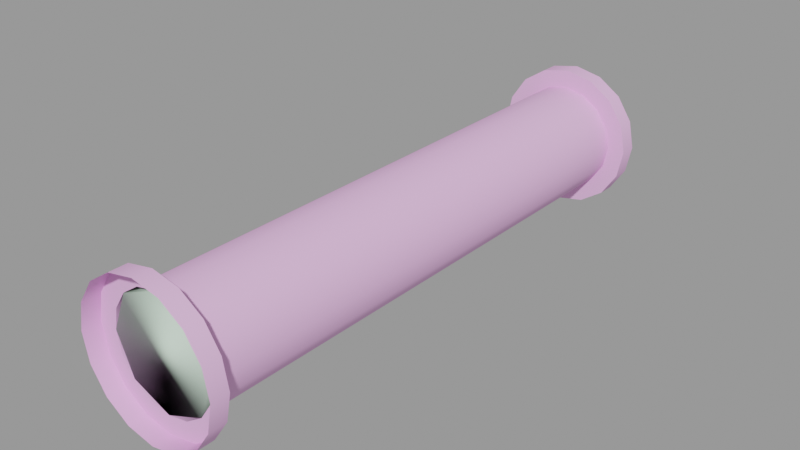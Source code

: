 # Source: industrial_pipe01_128_01.blend  (saved by Blender 2.92.15; exported with 4.5.12 LTS)
import bpy
from mathutils import Matrix  # noqa: F401  (used for matrix-valued properties, if any)

bpy.ops.wm.read_factory_settings(use_empty=True)
scene = bpy.context.scene
scene.name = 'industrial_pipe01_128_01.qc'

# ---- collections
col_industrial_pipe01_128_01 = bpy.data.collections.new('industrial_pipe01_128_01'); scene.collection.children.link(col_industrial_pipe01_128_01)

# ---- materials (node trees are filled in below, after node groups)
mat_industrial_pipe01 = bpy.data.materials.new('industrial_pipe01')
mat_industrial_pipe01.use_transparent_shadow = False
mat_industrial_pipe01.diffuse_color = (0.8651, 0.4838, 0.8355, 1.0)
mat_phy = bpy.data.materials.new('  phy')
mat_phy.use_transparent_shadow = False
mat_phy.diffuse_color = (0.6142, 0.8004, 0.6498, 1.0)

# ---- material node trees

# ---- meshes
me_industrial_pipe01_128_01_reference = bpy.data.meshes.new('industrial_pipe01_128_01_reference')
me_industrial_pipe01_128_01_reference.from_pydata([(6.153, 1e-06, -14.85), (11.37, -4.0, -11.37), (6.153, -4.0, -14.85), (11.37, 0.0, -11.37), (14.85, -4.0, -6.153), (14.85, 1e-06, -6.153), (16.08, -4.0, 0.0), (16.08, 1e-06, 0.0), (14.85, -4.0, 6.153), (14.85, 1e-06, 6.153), (11.37, -4.0, 11.37), (11.37, 0.0, 11.37), (6.153, -4.0, 14.85), (6.153, -1e-06, 14.85), (0.0, -4.0, 16.08), (0.0, -1e-06, 16.08), (-6.153, -4.0, 14.85), (-6.153, -1e-06, 14.85), (-11.37, -4.0, 11.37), (-11.37, 0.0, 11.37), (-14.85, -4.0, 6.153), (-14.85, -1e-06, 6.153), (-16.08, -4.0, 0.0), (-16.08, -1e-06, 0.0), (-14.85, -4.0, -6.153), (-14.85, -1e-06, -6.153), (-11.37, -4.0, -11.37), (-11.37, 0.0, -11.37), (-6.153, -4.0, -14.85), (-6.153, 1e-06, -14.85), (0.0, -4.0, -16.08), (0.0, 1e-06, -16.08), (-12.0, -3.998, -0.000348), (-11.09, -3.998, -4.594), (-8.487, -3.998, -8.488), (-4.593, -3.998, -11.09), (0.000883, -3.998, -12.0), (4.595, -3.998, -11.09), (8.489, -3.998, -8.488), (11.09, -3.998, -4.594), (12.0, -3.998, -0.000347), (11.09, -3.998, 4.593), (8.489, -3.998, 8.487), (4.594, -3.998, 11.09), (0.000882, -3.998, 12.0), (-4.593, -3.998, 11.09), (-8.487, -3.998, 8.487), (-11.09, -3.998, 4.593), (-11.09, -124.0, 4.593), (-12.0, -124.0, -0.000436), (-16.08, -124.0, -5e-06), (-14.85, -124.0, -6.153), (-11.09, -124.0, -4.594), (-11.37, -124.0, -11.37), (-8.487, -124.0, -8.488), (-6.153, -124.0, -14.85), (-4.593, -124.0, -11.09), (5e-06, -124.0, -16.08), (0.000888, -124.0, -12.0), (6.153, -124.0, -14.85), (4.595, -124.0, -11.09), (11.37, -124.0, -11.37), (8.489, -124.0, -8.488), (14.85, -124.0, -6.153), (11.09, -124.0, -4.594), (16.08, -124.0, -5e-06), (12.0, -124.0, -0.000436), (14.85, -124.0, 6.153), (11.09, -124.0, 4.593), (11.37, -124.0, 11.37), (8.489, -124.0, 8.487), (6.153, -124.0, 14.85), (4.594, -124.0, 11.09), (0.000888, -124.0, 12.0), (5e-06, -124.0, 16.08), (-6.153, -124.0, 14.85), (-4.593, -124.0, 11.09), (-11.37, -124.0, 11.37), (-8.487, -124.0, 8.487), (-14.85, -124.0, 6.153), (-6.153, -128.0, 14.85), (6e-06, -128.0, 16.08), (-11.37, -128.0, 11.37), (-14.85, -128.0, 6.153), (-16.08, -128.0, -5e-06), (-14.85, -128.0, -6.153), (-11.37, -128.0, -11.37), (-6.153, -128.0, -14.85), (6e-06, -128.0, -16.08), (6.153, -128.0, -14.85), (11.37, -128.0, -11.37), (14.85, -128.0, -6.153), (16.08, -128.0, -5e-06), (14.85, -128.0, 6.153), (11.37, -128.0, 11.37), (6.153, -128.0, 14.85)], [], [(0, 1, 2), (0, 3, 1), (3, 4, 1), (3, 5, 4), (5, 6, 4), (5, 7, 6), (7, 8, 6), (7, 9, 8), (9, 10, 8), (9, 11, 10), (11, 12, 10), (11, 13, 12), (13, 14, 12), (13, 15, 14), (15, 16, 14), (15, 17, 16), (17, 18, 16), (17, 19, 18), (19, 20, 18), (19, 21, 20), (21, 22, 20), (21, 23, 22), (23, 24, 22), (23, 25, 24), (25, 26, 24), (25, 27, 26), (27, 28, 26), (27, 29, 28), (29, 30, 28), (29, 31, 30), (31, 2, 30), (31, 0, 2), (20, 22, 32), (22, 33, 32), (22, 24, 33), (24, 34, 33), (24, 26, 34), (26, 35, 34), (26, 28, 35), (28, 36, 35), (28, 30, 36), (30, 37, 36), (30, 2, 37), (2, 38, 37), (2, 1, 38), (1, 39, 38), (1, 4, 39), (40, 39, 4), (40, 4, 6), (41, 40, 6), (41, 6, 8), (42, 41, 8), (42, 8, 10), (10, 43, 42), (10, 12, 43), (14, 43, 12), (14, 44, 43), (45, 44, 14), (45, 14, 16), (16, 46, 45), (16, 18, 46), (18, 47, 46), (18, 20, 47), (20, 32, 47), (48, 49, 50), (49, 51, 50), (49, 52, 51), (52, 53, 51), (52, 54, 53), (54, 55, 53), (54, 56, 55), (56, 57, 55), (56, 58, 57), (58, 59, 57), (58, 60, 59), (60, 61, 59), (60, 62, 61), (62, 63, 61), (62, 64, 63), (65, 63, 64), (65, 64, 66), (67, 65, 66), (67, 66, 68), (69, 67, 68), (69, 68, 70), (70, 71, 69), (70, 72, 71), (71, 72, 73), (71, 73, 74), (75, 74, 73), (75, 73, 76), (76, 77, 75), (76, 78, 77), (78, 79, 77), (78, 48, 79), (48, 50, 79), (74, 80, 81), (74, 75, 80), (75, 82, 80), (75, 77, 82), (77, 83, 82), (77, 79, 83), (79, 84, 83), (79, 50, 84), (50, 85, 84), (50, 51, 85), (51, 86, 85), (51, 53, 86), (53, 87, 86), (53, 55, 87), (55, 88, 87), (55, 57, 88), (57, 89, 88), (57, 59, 89), (59, 90, 89), (59, 61, 90), (61, 91, 90), (61, 63, 91), (63, 92, 91), (63, 65, 92), (65, 93, 92), (65, 67, 93), (67, 94, 93), (67, 69, 94), (69, 95, 94), (69, 71, 95), (71, 81, 95), (71, 74, 81), (73, 43, 44), (73, 72, 43), (72, 42, 43), (72, 70, 42), (70, 41, 42), (70, 68, 41), (68, 40, 41), (68, 66, 40), (66, 39, 40), (66, 64, 39), (64, 38, 39), (64, 62, 38), (62, 37, 38), (62, 60, 37), (60, 36, 37), (60, 58, 36), (58, 35, 36), (58, 56, 35), (56, 34, 35), (56, 54, 34), (54, 33, 34), (54, 52, 33), (52, 32, 33), (52, 49, 32), (49, 47, 32), (49, 48, 47), (48, 46, 47), (48, 78, 46), (78, 45, 46), (78, 76, 45), (76, 44, 45), (76, 73, 44)])
me_industrial_pipe01_128_01_reference.polygons.foreach_set('use_smooth', [True] * 160)
_k = set([(1, 2), (1, 4), (2, 30), (4, 6), (6, 8), (8, 10), (10, 12), (12, 14), (14, 16), (16, 18), (18, 20), (20, 22), (22, 24), (24, 26), (26, 28), (28, 30), (32, 33), (32, 47), (33, 34), (34, 35), (35, 36), (36, 37), (37, 38), (38, 39), (39, 40), (40, 41), (41, 42), (42, 43), (43, 44), (44, 45), (45, 46), (46, 47), (48, 49), (48, 78), (49, 52), (50, 51), (50, 79), (51, 53), (52, 54), (53, 55), (54, 56), (55, 57), (56, 58), (57, 59), (58, 60), (59, 61), (60, 62), (61, 63), (62, 64), (63, 65), (64, 66), (65, 67), (66, 68), (67, 69), (68, 70), (69, 71), (70, 72), (71, 74), (72, 73), (73, 76), (74, 75), (75, 77), (76, 78), (77, 79)])
me_industrial_pipe01_128_01_reference.attributes.new('sharp_edge', 'BOOLEAN', 'EDGE').data.foreach_set('value', [ (min(e.vertices), max(e.vertices)) in _k for e in me_industrial_pipe01_128_01_reference.edges])
_uv = me_industrial_pipe01_128_01_reference.uv_layers.new(name='UVMap')
_uv.uv.foreach_set('vector', [0.9969, 0.2437, 0.9665, 0.2098, 0.9665, 0.2437, 0.9969, 0.2437, 0.9969, 0.2098, 0.9665, 0.2098, 0.9969, 0.2098, 0.9665, 0.1759, 0.9665, 0.2098, 0.9969, 0.2098, 0.9969, 0.1759, 0.9665, 0.1759, 0.9969, 0.1759, 0.9665, 0.142, 0.9665, 0.1759, 0.9969, 0.1759, 0.9969, 0.142, 0.9665, 0.142, 0.9969, 0.142, 0.9665, 0.1081, 0.9665, 0.142, 0.9969, 0.142, 0.9969, 0.1081, 0.9665, 0.1081, 0.9969, 0.1081, 0.9665, 0.07424, 0.9665, 0.1081, 0.9969, 0.1081, 0.9969, 0.07424, 0.9665, 0.07424, 0.9969, 0.07424, 0.9665, 0.04034, 0.9665, 0.07424, 0.9969, 0.07424, 0.9969, 0.04034, 0.9665, 0.04034, 0.9969, 0.04034, 0.9665, 0.006452, 0.9665, 0.04034, 0.9969, 0.04034, 0.9969, 0.006452, 0.9665, 0.006452, 0.9969, 0.5487, 0.9665, 0.5148, 0.9665, 0.5487, 0.9969, 0.5487, 0.9969, 0.5148, 0.9665, 0.5148, 0.9969, 0.5148, 0.9665, 0.4809, 0.9665, 0.5148, 0.9969, 0.5148, 0.9969, 0.4809, 0.9665, 0.4809, 0.9969, 0.4809, 0.9665, 0.4471, 0.9665, 0.4809, 0.9969, 0.4809, 0.9969, 0.4471, 0.9665, 0.4471, 0.9969, 0.4471, 0.9665, 0.4132, 0.9665, 0.4471, 0.9969, 0.4471, 0.9969, 0.4132, 0.9665, 0.4132, 0.9969, 0.4132, 0.9665, 0.3793, 0.9665, 0.4132, 0.9969, 0.4132, 0.9969, 0.3793, 0.9665, 0.3793, 0.9969, 0.3793, 0.9665, 0.3454, 0.9665, 0.3793, 0.9969, 0.3793, 0.9969, 0.3454, 0.9665, 0.3454, 0.9969, 0.3454, 0.9665, 0.3115, 0.9665, 0.3454, 0.9969, 0.3454, 0.9969, 0.3115, 0.9665, 0.3115, 0.9969, 0.3115, 0.9665, 0.2776, 0.9665, 0.3115, 0.9969, 0.3115, 0.9969, 0.2776, 0.9665, 0.2776, 0.9969, 0.2776, 0.9665, 0.2437, 0.9665, 0.2776, 0.9969, 0.2776, 0.9969, 0.2437, 0.9665, 0.2437, 0.8046, 0.5365, 0.8413, 0.5438, 0.8413, 0.5195, 0.8413, 0.5438, 0.8687, 0.5141, 0.8413, 0.5195, 0.8413, 0.5438, 0.8779, 0.5365, 0.8687, 0.5141, 0.8779, 0.5365, 0.8919, 0.4986, 0.8687, 0.5141, 0.8779, 0.5365, 0.909, 0.5158, 0.8919, 0.4986, 0.909, 0.5158, 0.9074, 0.4754, 0.8919, 0.4986, 0.909, 0.5158, 0.9298, 0.4847, 0.9074, 0.4754, 0.9298, 0.4847, 0.9128, 0.448, 0.9074, 0.4754, 0.9298, 0.4847, 0.9371, 0.448, 0.9128, 0.448, 0.9371, 0.448, 0.9074, 0.4206, 0.9128, 0.448, 0.9371, 0.448, 0.9298, 0.4113, 0.9074, 0.4206, 0.9298, 0.4113, 0.8919, 0.3974, 0.9074, 0.4206, 0.9298, 0.4113, 0.909, 0.3803, 0.8919, 0.3974, 0.909, 0.3803, 0.8687, 0.3819, 0.8919, 0.3974, 0.909, 0.3803, 0.8779, 0.3595, 0.8687, 0.3819, 0.8413, 0.3765, 0.8687, 0.3819, 0.8779, 0.3595, 0.8413, 0.3765, 0.8779, 0.3595, 0.8413, 0.3522, 0.8139, 0.3819, 0.8413, 0.3765, 0.8413, 0.3522, 0.8139, 0.3819, 0.8413, 0.3522, 0.8046, 0.3595, 0.7907, 0.3974, 0.8139, 0.3819, 0.8046, 0.3595, 0.7907, 0.3974, 0.8046, 0.3595, 0.7735, 0.3803, 0.7735, 0.3803, 0.7752, 0.4206, 0.7907, 0.3974, 0.7735, 0.3803, 0.7528, 0.4113, 0.7752, 0.4206, 0.7455, 0.448, 0.7752, 0.4206, 0.7528, 0.4113, 0.7455, 0.448, 0.7697, 0.448, 0.7752, 0.4206, 0.7752, 0.4754, 0.7697, 0.448, 0.7455, 0.448, 0.7752, 0.4754, 0.7455, 0.448, 0.7528, 0.4847, 0.7528, 0.4847, 0.7907, 0.4986, 0.7752, 0.4754, 0.7528, 0.4847, 0.7735, 0.5158, 0.7907, 0.4986, 0.7735, 0.5158, 0.8139, 0.5141, 0.7907, 0.4986, 0.7735, 0.5158, 0.8046, 0.5365, 0.8139, 0.5141, 0.8046, 0.5365, 0.8413, 0.5195, 0.8139, 0.5141, 0.8139, 0.3225, 0.8413, 0.3279, 0.8413, 0.3522, 0.8413, 0.3279, 0.8779, 0.3449, 0.8413, 0.3522, 0.8413, 0.3279, 0.8687, 0.3225, 0.8779, 0.3449, 0.8687, 0.3225, 0.909, 0.3241, 0.8779, 0.3449, 0.8687, 0.3225, 0.8919, 0.307, 0.909, 0.3241, 0.8919, 0.307, 0.9298, 0.293, 0.909, 0.3241, 0.8919, 0.307, 0.9074, 0.2837, 0.9298, 0.293, 0.9074, 0.2837, 0.9371, 0.2564, 0.9298, 0.293, 0.9074, 0.2837, 0.9128, 0.2564, 0.9371, 0.2564, 0.9128, 0.2564, 0.9298, 0.2197, 0.9371, 0.2564, 0.9128, 0.2564, 0.9074, 0.229, 0.9298, 0.2197, 0.9074, 0.229, 0.909, 0.1886, 0.9298, 0.2197, 0.9074, 0.229, 0.8919, 0.2058, 0.909, 0.1886, 0.8919, 0.2058, 0.8779, 0.1678, 0.909, 0.1886, 0.8919, 0.2058, 0.8687, 0.1903, 0.8779, 0.1678, 0.8413, 0.1606, 0.8779, 0.1678, 0.8687, 0.1903, 0.8413, 0.1606, 0.8687, 0.1903, 0.8413, 0.1848, 0.8046, 0.1678, 0.8413, 0.1606, 0.8413, 0.1848, 0.8046, 0.1678, 0.8413, 0.1848, 0.8139, 0.1903, 0.7735, 0.1886, 0.8046, 0.1678, 0.8139, 0.1903, 0.7735, 0.1886, 0.8139, 0.1903, 0.7907, 0.2058, 0.7907, 0.2058, 0.7528, 0.2197, 0.7735, 0.1886, 0.7907, 0.2058, 0.7752, 0.229, 0.7528, 0.2197, 0.7528, 0.2197, 0.7752, 0.229, 0.7697, 0.2564, 0.7528, 0.2197, 0.7697, 0.2564, 0.7455, 0.2564, 0.7528, 0.293, 0.7455, 0.2564, 0.7697, 0.2564, 0.7528, 0.293, 0.7697, 0.2564, 0.7752, 0.2837, 0.7752, 0.2837, 0.7735, 0.3241, 0.7528, 0.293, 0.7752, 0.2837, 0.7907, 0.307, 0.7735, 0.3241, 0.7907, 0.307, 0.8046, 0.3449, 0.7735, 0.3241, 0.7907, 0.307, 0.8139, 0.3225, 0.8046, 0.3449, 0.8139, 0.3225, 0.8413, 0.3522, 0.8046, 0.3449, 0.9361, 0.5487, 0.9665, 0.5148, 0.9665, 0.5487, 0.9361, 0.5487, 0.9361, 0.5148, 0.9665, 0.5148, 0.9361, 0.5148, 0.9665, 0.4809, 0.9665, 0.5148, 0.9361, 0.5148, 0.9361, 0.4809, 0.9665, 0.4809, 0.9361, 0.4809, 0.9665, 0.4471, 0.9665, 0.4809, 0.9361, 0.4809, 0.9361, 0.4471, 0.9665, 0.4471, 0.9361, 0.4471, 0.9665, 0.4132, 0.9665, 0.4471, 0.9361, 0.4471, 0.9361, 0.4132, 0.9665, 0.4132, 0.9361, 0.4132, 0.9665, 0.3793, 0.9665, 0.4132, 0.9361, 0.4132, 0.9361, 0.3793, 0.9665, 0.3793, 0.9361, 0.3793, 0.9665, 0.3454, 0.9665, 0.3793, 0.9361, 0.3793, 0.9361, 0.3454, 0.9665, 0.3454, 0.9361, 0.3454, 0.9665, 0.3115, 0.9665, 0.3454, 0.9361, 0.3454, 0.9361, 0.3115, 0.9665, 0.3115, 0.9361, 0.3115, 0.9665, 0.2776, 0.9665, 0.3115, 0.9361, 0.3115, 0.9361, 0.2776, 0.9665, 0.2776, 0.9361, 0.2776, 0.9665, 0.2437, 0.9665, 0.2776, 0.9361, 0.2776, 0.9361, 0.2437, 0.9665, 0.2437, 0.9361, 0.2437, 0.9665, 0.2098, 0.9665, 0.2437, 0.9361, 0.2437, 0.9361, 0.2098, 0.9665, 0.2098, 0.9361, 0.2098, 0.9665, 0.1759, 0.9665, 0.2098, 0.9361, 0.2098, 0.9361, 0.1759, 0.9665, 0.1759, 0.9361, 0.1759, 0.9665, 0.142, 0.9665, 0.1759, 0.9361, 0.1759, 0.9361, 0.142, 0.9665, 0.142, 0.9361, 0.142, 0.9665, 0.1081, 0.9665, 0.142, 0.9361, 0.142, 0.9361, 0.1081, 0.9665, 0.1081, 0.9361, 0.1081, 0.9665, 0.07424, 0.9665, 0.1081, 0.9361, 0.1081, 0.9361, 0.07424, 0.9665, 0.07424, 0.9361, 0.07424, 0.9665, 0.04034, 0.9665, 0.07424, 0.9361, 0.07424, 0.9361, 0.04034, 0.9665, 0.04034, 0.9361, 0.04034, 0.9665, 0.006452, 0.9665, 0.04034, 0.9361, 0.04034, 0.9361, 0.006452, 0.9665, 0.006452, 0.0, 1.0, 0.7264, 0.9722, 0.7264, 1.0, 0.0, 1.0, 0.0, 0.9722, 0.7264, 0.9722, 0.0, 0.9722, 0.7264, 0.9443, 0.7264, 0.9722, 0.0, 0.9722, 0.0, 0.9443, 0.7264, 0.9443, 0.0, 0.9443, 0.7264, 0.9165, 0.7264, 0.9443, 0.0, 0.9443, 0.0, 0.9165, 0.7264, 0.9165, 0.0, 0.9165, 0.7264, 0.8887, 0.7264, 0.9165, 0.0, 0.9165, 0.0, 0.8887, 0.7264, 0.8887, 0.0, 0.8887, 0.7264, 0.8608, 0.7264, 0.8887, 0.0, 0.8887, 0.0, 0.8608, 0.7264, 0.8608, 0.0, 0.8608, 0.7264, 0.833, 0.7264, 0.8608, 0.0, 0.8608, 0.0, 0.833, 0.7264, 0.833, 0.0, 0.833, 0.7264, 0.8052, 0.7264, 0.833, 0.0, 0.833, 0.0, 0.8052, 0.7264, 0.8052, 0.0, 0.8052, 0.7264, 0.7774, 0.7264, 0.8052, 0.0, 0.8052, 0.0, 0.7774, 0.7264, 0.7774, 0.0, 0.7774, 0.7264, 0.7495, 0.7264, 0.7774, 0.0, 0.7774, 0.0, 0.7495, 0.7264, 0.7495, 0.0, 0.7495, 0.7264, 0.7217, 0.7264, 0.7495, 0.0, 0.7495, 0.0, 0.7217, 0.7264, 0.7217, 0.0, 0.7217, 0.7264, 0.6939, 0.7264, 0.7217, 0.0, 0.7217, 0.0, 0.6939, 0.7264, 0.6939, 0.0, 0.6939, 0.7264, 0.666, 0.7264, 0.6939, 0.0, 0.6939, 0.0, 0.666, 0.7264, 0.666, 0.0, 0.666, 0.7264, 0.6382, 0.7264, 0.666, 0.0, 0.666, 0.0, 0.6382, 0.7264, 0.6382, 0.0, 0.6382, 0.7264, 0.6104, 0.7264, 0.6382, 0.0, 0.6382, 0.0, 0.6104, 0.7264, 0.6104, 0.0, 0.6104, 0.7264, 0.5825, 0.7264, 0.6104, 0.0, 0.6104, 0.0, 0.5825, 0.7264, 0.5825, 0.0, 0.5825, 0.7264, 0.5547, 0.7264, 0.5825, 0.0, 0.5825, 0.0, 0.5547, 0.7264, 0.5547])
_uv.active_render = True
_uv = me_industrial_pipe01_128_01_reference.uv_layers.new(name='lightmap')
_uv.uv.foreach_set('vector', [0.08534, 0.749, 0.1657, 0.6687, 0.1657, 0.749, 0.9157, 0.3353, 0.9157, 0.4157, 0.8353, 0.4157, 0.002002, 0.749, 0.08233, 0.6687, 0.08233, 0.749, 0.001001, 0.748, 0.001001, 0.6677, 0.08133, 0.6677, 0.3353, 0.8323, 0.4157, 0.752, 0.4157, 0.8323, 0.499, 0.6687, 0.499, 0.749, 0.4187, 0.749, 0.08534, 0.8323, 0.1657, 0.752, 0.1657, 0.8323, 0.08433, 0.748, 0.08433, 0.6677, 0.1647, 0.6677, 0.252, 0.749, 0.3323, 0.6687, 0.3323, 0.749, 0.249, 0.752, 0.249, 0.8323, 0.1687, 0.8323, 0.002002, 0.8323, 0.08233, 0.752, 0.08233, 0.8323, 0.001001, 0.8313, 0.001001, 0.751, 0.08133, 0.751, 0.3353, 0.749, 0.4157, 0.6687, 0.4157, 0.749, 0.249, 0.6687, 0.249, 0.749, 0.1687, 0.749, 0.1647, 0.751, 0.08433, 0.8313, 0.08433, 0.751, 0.1677, 0.748, 0.1677, 0.6677, 0.248, 0.6677, 0.8353, 0.499, 0.9157, 0.4187, 0.9157, 0.499, 0.3323, 0.752, 0.3323, 0.8323, 0.252, 0.8323, 0.3313, 0.6677, 0.251, 0.748, 0.251, 0.6677, 0.1677, 0.8313, 0.1677, 0.751, 0.248, 0.751, 0.3313, 0.751, 0.251, 0.8313, 0.251, 0.751, 0.3343, 0.748, 0.3343, 0.6677, 0.4147, 0.6677, 0.498, 0.6677, 0.4177, 0.748, 0.4177, 0.6677, 0.3343, 0.8313, 0.3343, 0.751, 0.4147, 0.751, 0.4187, 0.8323, 0.499, 0.752, 0.499, 0.8323, 0.4177, 0.8313, 0.4177, 0.751, 0.498, 0.751, 0.6687, 0.4157, 0.749, 0.3353, 0.749, 0.4157, 0.6677, 0.4147, 0.6677, 0.3343, 0.748, 0.3343, 0.6687, 0.499, 0.749, 0.4187, 0.749, 0.499, 0.8323, 0.3353, 0.8323, 0.4157, 0.752, 0.4157, 0.8313, 0.3343, 0.751, 0.4147, 0.751, 0.3343, 0.6677, 0.498, 0.6677, 0.4177, 0.748, 0.4177, 0.4157, 0.8353, 0.4157, 0.9157, 0.3353, 0.9157, 0.6687, 0.5823, 0.749, 0.502, 0.749, 0.5823, 0.8323, 0.4187, 0.8323, 0.499, 0.752, 0.499, 0.6687, 0.6657, 0.749, 0.5853, 0.749, 0.6657, 0.751, 0.498, 0.751, 0.4177, 0.8313, 0.4177, 0.08534, 0.999, 0.1657, 0.9187, 0.1657, 0.999, 0.8323, 0.502, 0.8323, 0.5823, 0.752, 0.5823, 0.748, 0.501, 0.6677, 0.5813, 0.6677, 0.501, 0.08233, 0.9187, 0.08233, 0.999, 0.002002, 0.999, 0.08534, 0.9157, 0.1657, 0.8353, 0.1657, 0.9157, 0.08233, 0.8353, 0.08233, 0.9157, 0.002002, 0.9157, 0.8353, 0.3323, 0.9157, 0.252, 0.9157, 0.3323, 0.8323, 0.252, 0.8323, 0.3323, 0.752, 0.3323, 0.8353, 0.249, 0.9157, 0.1687, 0.9157, 0.249, 0.8323, 0.1687, 0.8323, 0.249, 0.752, 0.249, 0.9157, 0.08534, 0.9157, 0.1657, 0.8353, 0.1657, 0.752, 0.1657, 0.8323, 0.08534, 0.8323, 0.1657, 0.9157, 0.002002, 0.9157, 0.08233, 0.8353, 0.08233, 0.752, 0.08233, 0.8323, 0.002002, 0.8323, 0.08233, 0.8323, 0.752, 0.8323, 0.8323, 0.752, 0.8323, 0.6687, 0.8323, 0.749, 0.752, 0.749, 0.8323, 0.752, 0.749, 0.8323, 0.6687, 0.8323, 0.749, 0.749, 0.6687, 0.749, 0.749, 0.6687, 0.749, 0.751, 0.5813, 0.8313, 0.501, 0.751, 0.501, 0.748, 0.5843, 0.6677, 0.5843, 0.6677, 0.6647, 0.6657, 0.752, 0.6657, 0.8323, 0.5853, 0.8323, 0.502, 0.8323, 0.5823, 0.752, 0.5823, 0.8323, 0.5853, 0.749, 0.6657, 0.6687, 0.6657, 0.749, 0.4157, 0.9187, 0.4157, 0.999, 0.3353, 0.999, 0.752, 0.6657, 0.8323, 0.5853, 0.8323, 0.6657, 0.5823, 0.6687, 0.5823, 0.749, 0.502, 0.749, 0.4187, 0.9157, 0.499, 0.8353, 0.499, 0.9157, 0.751, 0.6647, 0.751, 0.5843, 0.8313, 0.5843, 0.5813, 0.6677, 0.501, 0.748, 0.501, 0.6677, 0.5843, 0.748, 0.5843, 0.6677, 0.6647, 0.6677, 0.252, 0.9157, 0.3323, 0.8353, 0.3323, 0.9157, 0.249, 0.8353, 0.249, 0.9157, 0.1687, 0.9157, 0.5813, 0.751, 0.501, 0.8313, 0.501, 0.751, 0.5843, 0.8313, 0.5843, 0.751, 0.6647, 0.751, 0.748, 0.6677, 0.6677, 0.748, 0.6677, 0.6677, 0.751, 0.748, 0.751, 0.6677, 0.8313, 0.6677, 0.748, 0.751, 0.6677, 0.8313, 0.6677, 0.751, 0.751, 0.8313, 0.751, 0.751, 0.8313, 0.751, 0.8313, 0.001001, 0.751, 0.08133, 0.751, 0.001001, 0.8343, 0.08133, 0.8343, 0.001001, 0.9147, 0.001001, 0.8313, 0.08433, 0.751, 0.1647, 0.751, 0.08433, 0.8343, 0.1647, 0.8343, 0.08433, 0.9147, 0.08433, 0.751, 0.248, 0.751, 0.1677, 0.8313, 0.1677, 0.9147, 0.1677, 0.8343, 0.248, 0.8343, 0.1677, 0.751, 0.3313, 0.751, 0.251, 0.8313, 0.251, 0.9147, 0.251, 0.8343, 0.3313, 0.8343, 0.251, 0.001001, 0.9147, 0.001001, 0.8343, 0.08133, 0.8343, 0.1647, 0.8343, 0.08433, 0.9147, 0.08433, 0.8343, 0.08133, 0.9177, 0.001001, 0.998, 0.001001, 0.9177, 0.08433, 0.998, 0.08433, 0.9177, 0.1647, 0.9177, 0.248, 0.8343, 0.1677, 0.8343, 0.1677, 0.9147, 0.251, 0.9147, 0.3313, 0.8343, 0.251, 0.8343, 0.249, 0.9187, 0.249, 0.999, 0.1687, 0.999, 0.252, 0.999, 0.3323, 0.9187, 0.3323, 0.999, 0.248, 0.9177, 0.1677, 0.998, 0.1677, 0.9177, 0.251, 0.998, 0.251, 0.9177, 0.3313, 0.9177, 0.4147, 0.8343, 0.3343, 0.9147, 0.3343, 0.8343, 0.4177, 0.9147, 0.4177, 0.8343, 0.498, 0.8343, 0.4147, 0.9177, 0.3343, 0.998, 0.3343, 0.9177, 0.4187, 0.999, 0.499, 0.9187, 0.499, 0.999, 0.4177, 0.998, 0.4177, 0.9177, 0.498, 0.9177, 0.502, 0.999, 0.5823, 0.9187, 0.5823, 0.999, 0.749, 0.9187, 0.749, 0.999, 0.6687, 0.999, 0.502, 0.9157, 0.5823, 0.8353, 0.5823, 0.9157, 0.999, 0.4187, 0.999, 0.499, 0.9187, 0.499, 0.9187, 0.4157, 0.999, 0.3353, 0.999, 0.4157, 0.8343, 0.4147, 0.8343, 0.3343, 0.9147, 0.3343, 0.5853, 0.9157, 0.6657, 0.8353, 0.6657, 0.9157, 0.9177, 0.4147, 0.9177, 0.3343, 0.998, 0.3343, 0.8353, 0.6657, 0.9157, 0.5853, 0.9157, 0.6657, 0.999, 0.5853, 0.999, 0.6657, 0.9187, 0.6657, 0.9147, 0.4177, 0.8343, 0.498, 0.8343, 0.4177, 0.9177, 0.498, 0.9177, 0.4177, 0.998, 0.4177, 0.9187, 0.5823, 0.999, 0.502, 0.999, 0.5823, 0.9157, 0.502, 0.9157, 0.5823, 0.8353, 0.5823, 0.9147, 0.501, 0.8343, 0.5813, 0.8343, 0.501, 0.9177, 0.5813, 0.9177, 0.501, 0.998, 0.501, 0.9147, 0.5843, 0.8343, 0.6647, 0.8343, 0.5843, 0.9177, 0.6647, 0.9177, 0.5843, 0.998, 0.5843, 0.6687, 0.9157, 0.749, 0.8353, 0.749, 0.9157, 0.8323, 0.8353, 0.8323, 0.9157, 0.752, 0.9157, 0.752, 0.999, 0.8323, 0.9187, 0.8323, 0.999, 0.501, 0.9147, 0.501, 0.8343, 0.5813, 0.8343, 0.6647, 0.8343, 0.5843, 0.9147, 0.5843, 0.8343, 0.501, 0.998, 0.501, 0.9177, 0.5813, 0.9177, 0.5853, 0.999, 0.6657, 0.9187, 0.6657, 0.999, 0.5843, 0.998, 0.5843, 0.9177, 0.6647, 0.9177, 0.748, 0.8343, 0.6677, 0.9147, 0.6677, 0.8343, 0.751, 0.9147, 0.751, 0.8343, 0.8313, 0.8343, 0.748, 0.9177, 0.6677, 0.998, 0.6677, 0.9177, 0.751, 0.998, 0.751, 0.9177, 0.8313, 0.9177, 0.3353, 0.499, 0.6657, 0.4187, 0.6657, 0.499, 0.6657, 0.5853, 0.6657, 0.6657, 0.3353, 0.6657, 0.4157, 0.08534, 0.3353, 0.4157, 0.4157, 0.4157, 0.6687, 0.3323, 0.749, 0.3323, 0.749, 0.002002, 0.6647, 0.5843, 0.3343, 0.6647, 0.3343, 0.5843, 0.748, 0.001001, 0.6677, 0.001001, 0.6677, 0.3313, 0.3353, 0.5823, 0.6657, 0.502, 0.6657, 0.5823, 0.3343, 0.5813, 0.3343, 0.501, 0.6647, 0.501, 0.3343, 0.4147, 0.4147, 0.08433, 0.3343, 0.08433, 0.3323, 0.502, 0.3323, 0.5823, 0.002002, 0.5823, 0.6647, 0.4177, 0.3343, 0.498, 0.3343, 0.4177, 0.5853, 0.3323, 0.6657, 0.3323, 0.6657, 0.002002, 0.002002, 0.6657, 0.3323, 0.5853, 0.3323, 0.6657, 0.502, 0.4157, 0.5823, 0.4157, 0.5823, 0.08534, 0.499, 0.08534, 0.4187, 0.4157, 0.499, 0.4157, 0.498, 0.08433, 0.4177, 0.08433, 0.4177, 0.4147, 0.3313, 0.5843, 0.001001, 0.6647, 0.001001, 0.5843, 0.5813, 0.08433, 0.501, 0.08433, 0.501, 0.4147, 0.3313, 0.501, 0.001001, 0.5813, 0.001001, 0.501, 0.6647, 0.001001, 0.5843, 0.001001, 0.5843, 0.3313, 0.252, 0.08233, 0.5823, 0.002002, 0.5823, 0.08233, 0.3323, 0.3353, 0.3323, 0.4157, 0.002002, 0.4157, 0.249, 0.002002, 0.1687, 0.3323, 0.249, 0.3323, 0.251, 0.08133, 0.251, 0.001001, 0.5813, 0.001001, 0.1677, 0.3313, 0.248, 0.001001, 0.1677, 0.001001, 0.3323, 0.4187, 0.3323, 0.499, 0.002002, 0.499, 0.1657, 0.002002, 0.08534, 0.3323, 0.1657, 0.3323, 0.001001, 0.498, 0.001001, 0.4177, 0.3313, 0.4177, 0.08233, 0.002002, 0.002002, 0.3323, 0.08233, 0.3323, 0.1647, 0.001001, 0.08433, 0.001001, 0.08433, 0.3313, 0.3313, 0.3343, 0.001001, 0.4147, 0.001001, 0.3343, 0.08133, 0.001001, 0.001001, 0.001001, 0.001001, 0.3313])
me_industrial_pipe01_128_01_reference.materials.append(mat_industrial_pipe01)
me_industrial_pipe01_128_01_reference.use_remesh_fix_poles = True
me_industrial_pipe01_128_01_reference.use_remesh_preserve_attributes = False
me_industrial_pipe01_128_01_reference.use_mirror_vertex_groups = False
me_industrial_pipe01_128_01_reference.update()
me_industrial_pipe01_128_01_reference.normals_split_custom_set([tuple(v) for v in zip(*[iter([0.3827, 0.0, -0.9239, 0.7071, 0.0, -0.7071, 0.3827, 0.0, -0.9239, 0.3827, 0.0, -0.9239, 0.7071, 0.0, -0.7071, 0.7071, 0.0, -0.7071, 0.7071, 0.0, -0.7071, 0.9239, 0.0, -0.3827, 0.7071, 0.0, -0.7071, 0.7071, 0.0, -0.7071, 0.9239, 0.0, -0.3827, 0.9239, 0.0, -0.3827, 0.9239, 0.0, -0.3827, 1.0, 0.0, -6.093e-07, 0.9239, 0.0, -0.3827, 0.9239, 0.0, -0.3827, 1.0, 0.0, 6.093e-07, 1.0, 0.0, -6.093e-07, 1.0, 0.0, 6.093e-07, 0.9239, 0.0, 0.3827, 1.0, 0.0, -6.093e-07, 1.0, 0.0, 6.093e-07, 0.9239, 0.0, 0.3827, 0.9239, 0.0, 0.3827, 0.9239, 0.0, 0.3827, 0.7071, 0.0, 0.7071, 0.9239, 0.0, 0.3827, 0.9239, 0.0, 0.3827, 0.7071, 0.0, 0.7071, 0.7071, 0.0, 0.7071, 0.7071, 0.0, 0.7071, 0.3827, 0.0, 0.9239, 0.7071, 0.0, 0.7071, 0.7071, 0.0, 0.7071, 0.3827, 0.0, 0.9239, 0.3827, 0.0, 0.9239, 0.3827, 0.0, 0.9239, 6.19e-07, 0.0, 1.0, 0.3827, 0.0, 0.9239, 0.3827, 0.0, 0.9239, -6.19e-07, 0.0, 1.0, 6.19e-07, 0.0, 1.0, -6.19e-07, 0.0, 1.0, -0.3827, 0.0, 0.9239, 6.19e-07, 0.0, 1.0, -6.19e-07, 0.0, 1.0, -0.3827, 0.0, 0.9239, -0.3827, 0.0, 0.9239, -0.3827, 0.0, 0.9239, -0.7071, 0.0, 0.7071, -0.3827, 0.0, 0.9239, -0.3827, 0.0, 0.9239, -0.7071, 0.0, 0.7071, -0.7071, 0.0, 0.7071, -0.7071, 0.0, 0.7071, -0.9239, 0.0, 0.3827, -0.7071, 0.0, 0.7071, -0.7071, 0.0, 0.7071, -0.9239, 0.0, 0.3827, -0.9239, 0.0, 0.3827, -0.9239, 0.0, 0.3827, -1.0, 0.0, 6.093e-07, -0.9239, 0.0, 0.3827, -0.9239, 0.0, 0.3827, -1.0, 0.0, -6.19e-07, -1.0, 0.0, 6.093e-07, -1.0, 0.0, -6.19e-07, -0.9239, 0.0, -0.3827, -1.0, 0.0, 6.093e-07, -1.0, 0.0, -6.19e-07, -0.9239, 0.0, -0.3827, -0.9239, 0.0, -0.3827, -0.9239, 0.0, -0.3827, -0.7071, 0.0, -0.7071, -0.9239, 0.0, -0.3827, -0.9239, 0.0, -0.3827, -0.7071, 0.0, -0.7071, -0.7071, 0.0, -0.7071, -0.7071, 0.0, -0.7071, -0.3827, 0.0, -0.9239, -0.7071, 0.0, -0.7071, -0.7071, 0.0, -0.7071, -0.3827, 0.0, -0.9239, -0.3827, 0.0, -0.9239, -0.3827, 0.0, -0.9239, -6.093e-07, 0.0, -1.0, -0.3827, 0.0, -0.9239, -0.3827, 0.0, -0.9239, 6.093e-07, 0.0, -1.0, -6.093e-07, 0.0, -1.0, 6.093e-07, 0.0, -1.0, 0.3827, 0.0, -0.9239, -6.093e-07, 0.0, -1.0, 6.093e-07, 0.0, -1.0, 0.3827, 0.0, -0.9239, 0.3827, 0.0, -0.9239, 0.0004946, -1.0, -0.0002048, 0.0005351, -1.0, 6.866e-09, 0.0005351, -1.0, 8.614e-08, 0.0005351, -1.0, 6.866e-09, 0.0004942, -1.0, 0.0002047, 0.0005351, -1.0, 8.614e-08, 0.0005351, -1.0, 6.866e-09, 0.0004942, -1.0, 0.0002047, 0.0004942, -1.0, 0.0002047, 0.0004942, -1.0, 0.0002047, 0.0003782, -1.0, 0.0003783, 0.0004942, -1.0, 0.0002047, 0.0004942, -1.0, 0.0002047, 0.0003783, -1.0, 0.0003782, 0.0003782, -1.0, 0.0003783, 0.0003783, -1.0, 0.0003782, 0.0002047, -1.0, 0.0004939, 0.0003782, -1.0, 0.0003783, 0.0003783, -1.0, 0.0003782, 0.0002047, -1.0, 0.000494, 0.0002047, -1.0, 0.0004939, 0.0002047, -1.0, 0.000494, -1.365e-08, -1.0, 0.0005348, 0.0002047, -1.0, 0.0004939, 0.0002047, -1.0, 0.000494, 1.099e-08, -1.0, 0.0005348, -1.365e-08, -1.0, 0.0005348, 1.099e-08, -1.0, 0.0005348, -0.0002046, -1.0, 0.0004942, -1.365e-08, -1.0, 0.0005348, 1.099e-08, -1.0, 0.0005348, -0.0002046, -1.0, 0.0004943, -0.0002046, -1.0, 0.0004942, -0.0002046, -1.0, 0.0004943, -0.0003783, -1.0, 0.0003784, -0.0002046, -1.0, 0.0004942, -0.0002046, -1.0, 0.0004943, -0.0003783, -1.0, 0.0003784, -0.0003783, -1.0, 0.0003784, -0.0003783, -1.0, 0.0003784, -0.0004942, -1.0, 0.0002049, -0.0003783, -1.0, 0.0003784, -0.0003783, -1.0, 0.0003784, -0.0004942, -1.0, 0.0002048, -0.0004942, -1.0, 0.0002049, -0.0005351, -1.0, 5.654e-08, -0.0004942, -1.0, 0.0002049, -0.0004942, -1.0, 0.0002048, -0.0005351, -1.0, 5.654e-08, -0.0004942, -1.0, 0.0002048, -0.0005352, -1.0, -3.888e-08, -0.0004945, -1.0, -0.000205, -0.0005351, -1.0, 5.654e-08, -0.0005352, -1.0, -3.888e-08, -0.0004945, -1.0, -0.000205, -0.0005352, -1.0, -3.888e-08, -0.0004946, -1.0, -0.000205, -0.0003785, -1.0, -0.0003787, -0.0004945, -1.0, -0.000205, -0.0004946, -1.0, -0.000205, -0.0003785, -1.0, -0.0003787, -0.0004946, -1.0, -0.000205, -0.0003785, -1.0, -0.0003787, -0.0003785, -1.0, -0.0003787, -0.0002048, -1.0, -0.0004945, -0.0003785, -1.0, -0.0003787, -0.0003785, -1.0, -0.0003787, -0.0002048, -1.0, -0.0004945, -0.0002048, -1.0, -0.0004945, 1.431e-08, -1.0, -0.0005351, -0.0002048, -1.0, -0.0004945, -0.0002048, -1.0, -0.0004945, 1.431e-08, -1.0, -0.0005351, -1.227e-08, -1.0, -0.0005351, -0.0002048, -1.0, -0.0004945, 0.0002048, -1.0, -0.0004944, -1.227e-08, -1.0, -0.0005351, 1.431e-08, -1.0, -0.0005351, 0.0002048, -1.0, -0.0004944, 1.431e-08, -1.0, -0.0005351, 0.0002048, -1.0, -0.0004944, 0.0002048, -1.0, -0.0004944, 0.0003784, -1.0, -0.0003783, 0.0002048, -1.0, -0.0004944, 0.0002048, -1.0, -0.0004944, 0.0003784, -1.0, -0.0003783, 0.0003784, -1.0, -0.0003783, 0.0003784, -1.0, -0.0003783, 0.0004946, -1.0, -0.0002048, 0.0003784, -1.0, -0.0003783, 0.0003784, -1.0, -0.0003783, 0.0004946, -1.0, -0.0002048, 0.0004946, -1.0, -0.0002048, 0.0004946, -1.0, -0.0002048, 0.0005351, -1.0, 8.614e-08, 0.0004946, -1.0, -0.0002048, -5.879e-05, 1.0, 2.397e-05, -6.364e-05, 1.0, 1.909e-06, -6.364e-05, 1.0, 5.612e-07, -6.364e-05, 1.0, 1.909e-06, -5.88e-05, 1.0, -2.457e-05, -6.364e-05, 1.0, 5.612e-07, -6.364e-05, 1.0, 1.909e-06, -5.88e-05, 1.0, -2.466e-05, -5.88e-05, 1.0, -2.457e-05, -5.88e-05, 1.0, -2.466e-05, -4.501e-05, 1.0, -4.242e-05, -5.88e-05, 1.0, -2.457e-05, -5.88e-05, 1.0, -2.466e-05, -4.501e-05, 1.0, -4.348e-05, -4.501e-05, 1.0, -4.242e-05, -4.501e-05, 1.0, -4.348e-05, -2.436e-05, 1.0, -6.025e-05, -4.501e-05, 1.0, -4.242e-05, -4.501e-05, 1.0, -4.348e-05, -2.436e-05, 1.0, -6.001e-05, -2.436e-05, 1.0, -6.025e-05, -2.436e-05, 1.0, -6.001e-05, -1.871e-09, 1.0, -6.302e-05, -2.436e-05, 1.0, -6.025e-05, -2.436e-05, 1.0, -6.001e-05, 1.694e-09, 1.0, -6.078e-05, -1.871e-09, 1.0, -6.302e-05, 1.694e-09, 1.0, -6.078e-05, 2.436e-05, 1.0, -5.851e-05, -1.871e-09, 1.0, -6.302e-05, 1.694e-09, 1.0, -6.078e-05, 2.437e-05, 1.0, -5.775e-05, 2.436e-05, 1.0, -5.851e-05, 2.437e-05, 1.0, -5.775e-05, 4.502e-05, 1.0, -4.257e-05, 2.436e-05, 1.0, -5.851e-05, 2.437e-05, 1.0, -5.775e-05, 4.502e-05, 1.0, -4.24e-05, 4.502e-05, 1.0, -4.257e-05, 4.502e-05, 1.0, -4.24e-05, 5.883e-05, 1.0, -2.45e-05, 4.502e-05, 1.0, -4.257e-05, 4.502e-05, 1.0, -4.24e-05, 5.883e-05, 1.0, -2.567e-05, 5.883e-05, 1.0, -2.45e-05, 6.367e-05, 1.0, -1.232e-06, 5.883e-05, 1.0, -2.45e-05, 5.883e-05, 1.0, -2.567e-05, 6.367e-05, 1.0, -1.232e-06, 5.883e-05, 1.0, -2.567e-05, 6.367e-05, 1.0, -2.208e-07, 5.882e-05, 1.0, 2.469e-05, 6.367e-05, 1.0, -1.232e-06, 6.367e-05, 1.0, -2.208e-07, 5.882e-05, 1.0, 2.469e-05, 6.367e-05, 1.0, -2.208e-07, 5.882e-05, 1.0, 2.589e-05, 4.501e-05, 1.0, 4.486e-05, 5.882e-05, 1.0, 2.469e-05, 5.882e-05, 1.0, 2.589e-05, 4.501e-05, 1.0, 4.486e-05, 5.882e-05, 1.0, 2.589e-05, 4.501e-05, 1.0, 4.475e-05, 4.501e-05, 1.0, 4.475e-05, 2.436e-05, 1.0, 5.91e-05, 4.501e-05, 1.0, 4.486e-05, 4.501e-05, 1.0, 4.475e-05, 2.436e-05, 1.0, 5.95e-05, 2.436e-05, 1.0, 5.91e-05, 2.436e-05, 1.0, 5.91e-05, 2.436e-05, 1.0, 5.95e-05, 1.893e-09, 1.0, 6.396e-05, 2.436e-05, 1.0, 5.91e-05, 1.893e-09, 1.0, 6.396e-05, -1.451e-09, 1.0, 6.328e-05, -2.435e-05, 1.0, 5.64e-05, -1.451e-09, 1.0, 6.328e-05, 1.893e-09, 1.0, 6.396e-05, -2.435e-05, 1.0, 5.64e-05, 1.893e-09, 1.0, 6.396e-05, -2.435e-05, 1.0, 5.814e-05, -2.435e-05, 1.0, 5.814e-05, -4.5e-05, 1.0, 4.441e-05, -2.435e-05, 1.0, 5.64e-05, -2.435e-05, 1.0, 5.814e-05, -4.5e-05, 1.0, 4.584e-05, -4.5e-05, 1.0, 4.441e-05, -4.5e-05, 1.0, 4.584e-05, -5.879e-05, 1.0, 2.294e-05, -4.5e-05, 1.0, 4.441e-05, -4.5e-05, 1.0, 4.584e-05, -5.879e-05, 1.0, 2.397e-05, -5.879e-05, 1.0, 2.294e-05, -5.879e-05, 1.0, 2.397e-05, -6.364e-05, 1.0, 5.612e-07, -5.879e-05, 1.0, 2.294e-05, 5.126e-07, 1.568e-13, 1.0, -0.3827, -1.937e-07, 0.9239, 1.586e-06, -3.5e-09, 1.0, 5.126e-07, 1.568e-13, 1.0, -0.3827, -1.377e-07, 0.9239, -0.3827, -1.937e-07, 0.9239, -0.3827, -1.377e-07, 0.9239, -0.7071, -5.601e-08, 0.7071, -0.3827, -1.937e-07, 0.9239, -0.3827, -1.377e-07, 0.9239, -0.7071, 1.604e-08, 0.7071, -0.7071, -5.601e-08, 0.7071, -0.7071, 1.604e-08, 0.7071, -0.9239, 2.834e-08, 0.3827, -0.7071, -5.601e-08, 0.7071, -0.7071, 1.604e-08, 0.7071, -0.9239, 4.438e-08, 0.3827, -0.9239, 2.834e-08, 0.3827, -0.9239, 4.438e-08, 0.3827, -1.0, 0.0, 5.997e-07, -0.9239, 2.834e-08, 0.3827, -0.9239, 4.438e-08, 0.3827, -1.0, 1.604e-08, -6.48e-07, -1.0, 0.0, 5.997e-07, -1.0, 1.604e-08, -6.48e-07, -0.9239, 3.383e-07, -0.3827, -1.0, 0.0, 5.997e-07, -1.0, 1.604e-08, -6.48e-07, -0.9239, 2.424e-07, -0.3827, -0.9239, 3.383e-07, -0.3827, -0.9239, 2.424e-07, -0.3827, -0.7071, 1.12e-07, -0.7071, -0.9239, 3.383e-07, -0.3827, -0.9239, 2.424e-07, -0.3827, -0.7071, 0.0, -0.7071, -0.7071, 1.12e-07, -0.7071, -0.7071, 0.0, -0.7071, -0.3827, -1.937e-08, -0.9239, -0.7071, 1.12e-07, -0.7071, -0.7071, 0.0, -0.7071, -0.3827, -2.638e-08, -0.9239, -0.3827, -1.937e-08, -0.9239, -0.3827, -2.638e-08, -0.9239, -8.705e-08, -2.686e-09, -1.0, -0.3827, -1.937e-08, -0.9239, -0.3827, -2.638e-08, -0.9239, 9.575e-07, -9.687e-09, -1.0, -8.705e-08, -2.686e-09, -1.0, 9.575e-07, -9.687e-09, -1.0, 0.3827, 2.906e-08, -0.9239, -8.705e-08, -2.686e-09, -1.0, 9.575e-07, -9.687e-09, -1.0, 0.3827, 2.906e-08, -0.9239, 0.3827, 2.906e-08, -0.9239, 0.3827, 2.906e-08, -0.9239, 0.7071, 0.0, -0.7071, 0.3827, 2.906e-08, -0.9239, 0.3827, 2.906e-08, -0.9239, 0.7071, 9.598e-08, -0.7071, 0.7071, 0.0, -0.7071, 0.7071, 9.598e-08, -0.7071, 0.9239, 1.696e-07, -0.3827, 0.7071, 0.0, -0.7071, 0.7071, 9.598e-08, -0.7071, 0.9239, 2.656e-07, -0.3827, 0.9239, 1.696e-07, -0.3827, 0.9239, 2.656e-07, -0.3827, 1.0, 0.0, -2.902e-08, 0.9239, 1.696e-07, -0.3827, 0.9239, 2.656e-07, -0.3827, 1.0, -1.604e-08, 9.479e-07, 1.0, 0.0, -2.902e-08, 1.0, -1.604e-08, 9.479e-07, 0.9239, -3.383e-07, 0.3827, 1.0, 0.0, -2.902e-08, 1.0, -1.604e-08, 9.479e-07, 0.9239, -2.424e-07, 0.3827, 0.9239, -3.383e-07, 0.3827, 0.9239, -2.424e-07, 0.3827, 0.7071, -1.12e-07, 0.7071, 0.9239, -3.383e-07, 0.3827, 0.9239, -2.424e-07, 0.3827, 0.7071, 0.0, 0.7071, 0.7071, -1.12e-07, 0.7071, 0.7071, 0.0, 0.7071, 0.3827, 2.906e-08, 0.9239, 0.7071, -1.12e-07, 0.7071, 0.7071, 0.0, 0.7071, 0.3827, 3.256e-08, 0.9239, 0.3827, 2.906e-08, 0.9239, 0.3827, 3.256e-08, 0.9239, 1.586e-06, -3.5e-09, 1.0, 0.3827, 2.906e-08, 0.9239, 0.3827, 3.256e-08, 0.9239, 5.126e-07, 1.568e-13, 1.0, 1.586e-06, -3.5e-09, 1.0, -7.051e-06, -1.511e-06, 1.0, 0.3827, -1.436e-06, 0.9239, -1.026e-05, -1.511e-06, 1.0, -7.051e-06, -1.511e-06, 1.0, 0.3827, -1.315e-06, 0.9239, 0.3827, -1.436e-06, 0.9239, 0.3827, -1.315e-06, 0.9239, 0.7071, -1.133e-06, 0.7071, 0.3827, -1.436e-06, 0.9239, 0.3827, -1.315e-06, 0.9239, 0.7071, -9.222e-07, 0.7071, 0.7071, -1.133e-06, 0.7071, 0.7071, -9.222e-07, 0.7071, 0.9239, -6.682e-07, 0.3827, 0.7071, -1.133e-06, 0.7071, 0.7071, -9.222e-07, 0.7071, 0.9239, -4.004e-07, 0.3827, 0.9239, -6.682e-07, 0.3827, 0.9239, -4.004e-07, 0.3827, 1.0, -1.07e-07, 9.363e-06, 0.9239, -6.682e-07, 0.3827, 0.9239, -4.004e-07, 0.3827, 1.0, 2.014e-07, 1.379e-05, 1.0, -1.07e-07, 9.363e-06, 1.0, 2.014e-07, 1.379e-05, 0.9239, 4.816e-07, -0.3827, 1.0, -1.07e-07, 9.363e-06, 1.0, 2.014e-07, 1.379e-05, 0.9239, 7.856e-07, -0.3827, 0.9239, 4.816e-07, -0.3827, 0.9239, 7.856e-07, -0.3827, 0.7071, 1.004e-06, -0.7071, 0.9239, 4.816e-07, -0.3827, 0.9239, 7.856e-07, -0.3827, 0.7071, 1.217e-06, -0.7071, 0.7071, 1.004e-06, -0.7071, 0.7071, 1.217e-06, -0.7071, 0.3827, 1.364e-06, -0.9239, 0.7071, 1.004e-06, -0.7071, 0.7071, 1.217e-06, -0.7071, 0.3827, 1.465e-06, -0.9239, 0.3827, 1.364e-06, -0.9239, 0.3827, 1.465e-06, -0.9239, -6.616e-06, 1.511e-06, -1.0, 0.3827, 1.364e-06, -0.9239, 0.3827, 1.465e-06, -0.9239, -1.018e-05, 1.511e-06, -1.0, -6.616e-06, 1.511e-06, -1.0, -1.018e-05, 1.511e-06, -1.0, -0.3827, 1.445e-06, -0.9239, -6.616e-06, 1.511e-06, -1.0, -1.018e-05, 1.511e-06, -1.0, -0.3827, 1.32e-06, -0.9239, -0.3827, 1.445e-06, -0.9239, -0.3827, 1.32e-06, -0.9239, -0.7071, 1.153e-06, -0.7071, -0.3827, 1.445e-06, -0.9239, -0.3827, 1.32e-06, -0.9239, -0.7071, 9.268e-07, -0.7071, -0.7071, 1.153e-06, -0.7071, -0.7071, 9.268e-07, -0.7071, -0.9239, 6.817e-07, -0.3827, -0.7071, 1.153e-06, -0.7071, -0.7071, 9.268e-07, -0.7071, -0.9239, 4.07e-07, -0.3827, -0.9239, 6.817e-07, -0.3827, -0.9239, 4.07e-07, -0.3827, -1.0, 9.326e-08, 6.316e-06, -0.9239, 6.817e-07, -0.3827, -0.9239, 4.07e-07, -0.3827, -1.0, -1.882e-07, 1.702e-05, -1.0, 9.326e-08, 6.316e-06, -1.0, -1.882e-07, 1.702e-05, -0.9239, -4.949e-07, 0.3827, -1.0, 9.326e-08, 6.316e-06, -1.0, -1.882e-07, 1.702e-05, -0.9239, -7.653e-07, 0.3827, -0.9239, -4.949e-07, 0.3827, -0.9239, -7.653e-07, 0.3827, -0.7071, -9.964e-07, 0.7071, -0.9239, -4.949e-07, 0.3827, -0.9239, -7.653e-07, 0.3827, -0.7071, -1.212e-06, 0.7071, -0.7071, -9.964e-07, 0.7071, -0.7071, -1.212e-06, 0.7071, -0.3827, -1.359e-06, 0.9239, -0.7071, -9.964e-07, 0.7071, -0.7071, -1.212e-06, 0.7071, -0.3827, -1.474e-06, 0.9239, -0.3827, -1.359e-06, 0.9239, -0.3827, -1.474e-06, 0.9239, -1.026e-05, -1.511e-06, 1.0, -0.3827, -1.359e-06, 0.9239, -0.3827, -1.474e-06, 0.9239, -7.051e-06, -1.511e-06, 1.0, -1.026e-05, -1.511e-06, 1.0])] * 3)])
me_industrial_pipe01_128_01_physics = bpy.data.meshes.new('industrial_pipe01_128_01_physics')
me_industrial_pipe01_128_01_physics.from_pydata([(-8.485, -124.0, -8.485), (-12.0, -124.0, -5e-06), (-12.0, 0.0, 0.0), (-8.485, 0.0, -8.485), (-8.485, 0.0, 8.485), (0.0, 0.0, 12.0), (8.485, 0.0, 8.485), (12.0, 1e-06, 0.0), (8.485, 1e-06, -8.485), (0.0, 1e-06, -12.0), (6e-06, -124.0, -12.0), (8.485, -124.0, -8.485), (12.0, -124.0, -5e-06), (8.485, -124.0, 8.485), (-8.485, -124.0, 8.485), (6e-06, -124.0, 12.0)], [], [(0, 1, 2), (0, 2, 3), (4, 5, 6), (4, 6, 7), (4, 7, 8), (4, 8, 3), (4, 3, 2), (3, 8, 9), (4, 2, 1), (0, 3, 9), (0, 9, 10), (11, 0, 10), (11, 12, 0), (12, 13, 0), (13, 14, 0), (13, 15, 14), (14, 1, 0), (9, 8, 10), (10, 8, 11), (5, 15, 6), (15, 13, 6), (4, 15, 5), (12, 6, 13), (12, 7, 6), (11, 8, 12), (8, 7, 12), (14, 4, 1), (14, 15, 4)])
me_industrial_pipe01_128_01_physics.polygons.foreach_set('use_smooth', [True] * 28)
_uv = me_industrial_pipe01_128_01_physics.uv_layers.new(name='UVMap')
_uv.uv.foreach_set('vector', [0.0, 0.0, 0.0, 0.0, 0.0, 0.0, 0.0, 0.0, 0.0, 0.0, 0.0, 0.0, 0.0, 0.0, 0.0, 0.0, 0.0, 0.0, 0.0, 0.0, 0.0, 0.0, 0.0, 0.0, 0.0, 0.0, 0.0, 0.0, 0.0, 0.0, 0.0, 0.0, 0.0, 0.0, 0.0, 0.0, 0.0, 0.0, 0.0, 0.0, 0.0, 0.0, 0.0, 0.0, 0.0, 0.0, 0.0, 0.0, 0.0, 0.0, 0.0, 0.0, 0.0, 0.0, 0.0, 0.0, 0.0, 0.0, 0.0, 0.0, 0.0, 0.0, 0.0, 0.0, 0.0, 0.0, 0.0, 0.0, 0.0, 0.0, 0.0, 0.0, 0.0, 0.0, 0.0, 0.0, 0.0, 0.0, 0.0, 0.0, 0.0, 0.0, 0.0, 0.0, 0.0, 0.0, 0.0, 0.0, 0.0, 0.0, 0.0, 0.0, 0.0, 0.0, 0.0, 0.0, 0.0, 0.0, 0.0, 0.0, 0.0, 0.0, 0.0, 0.0, 0.0, 0.0, 0.0, 0.0, 0.0, 0.0, 0.0, 0.0, 0.0, 0.0, 0.0, 0.0, 0.0, 0.0, 0.0, 0.0, 0.0, 0.0, 0.0, 0.0, 0.0, 0.0, 0.0, 0.0, 0.0, 0.0, 0.0, 0.0, 0.0, 0.0, 0.0, 0.0, 0.0, 0.0, 0.0, 0.0, 0.0, 0.0, 0.0, 0.0, 0.0, 0.0, 0.0, 0.0, 0.0, 0.0, 0.0, 0.0, 0.0, 0.0, 0.0, 0.0, 0.0, 0.0, 0.0, 0.0, 0.0, 0.0, 0.0, 0.0, 0.0, 0.0, 0.0, 0.0])
me_industrial_pipe01_128_01_physics.materials.append(mat_phy)
me_industrial_pipe01_128_01_physics.use_remesh_fix_poles = True
me_industrial_pipe01_128_01_physics.use_remesh_preserve_attributes = False
me_industrial_pipe01_128_01_physics.use_mirror_vertex_groups = False
me_industrial_pipe01_128_01_physics.update()
me_industrial_pipe01_128_01_physics.normals_split_custom_set([tuple(v) for v in zip(*[iter([0.1765, 0.696, -0.696, 0.0187, -0.1368, -0.9904, -0.01873, 0.1368, -0.9904, 0.1765, 0.696, -0.696, -0.01873, 0.1368, -0.9904, -0.19, 0.6942, -0.6942, -0.1766, -0.696, -0.696, -0.02837, -0.9996, 2.447e-05, -0.04826, -0.7063, 0.7063, -0.1766, -0.696, -0.696, -0.04826, -0.7063, 0.7063, -0.1629, -6.869e-05, 0.9866, -0.1766, -0.696, -0.696, -0.1629, -6.869e-05, 0.9866, -0.1298, 0.7011, 0.7011, -0.1766, -0.696, -0.696, -0.1298, 0.7011, 0.7011, -0.19, 0.6942, -0.6942, -0.1766, -0.696, -0.696, -0.19, 0.6942, -0.6942, -0.01873, 0.1368, -0.9904, -0.19, 0.6942, -0.6942, -0.1298, 0.7011, 0.7011, -0.01873, 0.9904, -0.1368, -0.1766, -0.696, -0.696, -0.01873, 0.1368, -0.9904, 0.0187, -0.1368, -0.9904, 0.1765, 0.696, -0.696, -0.19, 0.6942, -0.6942, -0.01873, 0.9904, -0.1368, 0.1765, 0.696, -0.696, -0.01873, 0.9904, -0.1368, 0.01867, 0.9904, 0.1367, 0.09631, 0.7038, 0.7038, 0.1765, 0.696, -0.696, 0.01867, 0.9904, 0.1367, 0.09631, 0.7038, 0.7038, 0.08232, -3.409e-05, 0.9966, 0.1765, 0.696, -0.696, 0.08232, -3.409e-05, 0.9966, 0.2534, -0.684, 0.684, 0.1765, 0.696, -0.696, 0.2534, -0.684, 0.684, 0.1901, -0.6942, -0.6942, 0.1765, 0.696, -0.696, 0.2534, -0.684, 0.684, 0.01414, -0.9999, 2.274e-05, 0.1901, -0.6942, -0.6942, 0.1901, -0.6942, -0.6942, 0.0187, -0.1368, -0.9904, 0.1765, 0.696, -0.696, -0.01873, 0.9904, -0.1368, -0.1298, 0.7011, 0.7011, 0.01867, 0.9904, 0.1367, 0.01867, 0.9904, 0.1367, -0.1298, 0.7011, 0.7011, 0.09631, 0.7038, 0.7038, -0.02837, -0.9996, 2.447e-05, 0.01414, -0.9999, 2.274e-05, -0.04826, -0.7063, 0.7063, 0.01414, -0.9999, 2.274e-05, 0.2534, -0.684, 0.684, -0.04826, -0.7063, 0.7063, -0.1766, -0.696, -0.696, 0.01414, -0.9999, 2.274e-05, -0.02837, -0.9996, 2.447e-05, 0.08232, -3.409e-05, 0.9966, -0.04826, -0.7063, 0.7063, 0.2534, -0.684, 0.684, 0.08232, -3.409e-05, 0.9966, -0.1629, -6.869e-05, 0.9866, -0.04826, -0.7063, 0.7063, 0.09631, 0.7038, 0.7038, -0.1298, 0.7011, 0.7011, 0.08232, -3.409e-05, 0.9966, -0.1298, 0.7011, 0.7011, -0.1629, -6.869e-05, 0.9866, 0.08232, -3.409e-05, 0.9966, 0.1901, -0.6942, -0.6942, -0.1766, -0.696, -0.696, 0.0187, -0.1368, -0.9904, 0.1901, -0.6942, -0.6942, 0.01414, -0.9999, 2.274e-05, -0.1766, -0.696, -0.696])] * 3)])
arm_industrial_pipe01_128_01_qc_skeleton = bpy.data.armatures.new('industrial_pipe01_128_01.qc_skeleton')  # bones are not reproduced

# ---- objects
ob_industrial_pipe01_128_01_qc_skeleton = bpy.data.objects.new('industrial_pipe01_128_01.qc_skeleton', arm_industrial_pipe01_128_01_qc_skeleton)
ob_industrial_pipe01_128_01_reference = bpy.data.objects.new('industrial_pipe01_128_01_reference', me_industrial_pipe01_128_01_reference)
ob_industrial_pipe01_128_01_physics = bpy.data.objects.new('industrial_pipe01_128_01_physics', me_industrial_pipe01_128_01_physics)

# ---- transforms, parenting, visibility, modifiers, constraints
ob_industrial_pipe01_128_01_qc_skeleton.location = (0.0, 0.0, 0.0)
ob_industrial_pipe01_128_01_qc_skeleton.show_in_front = True
ob_industrial_pipe01_128_01_qc_skeleton.lineart.crease_threshold = 0.0
ob_industrial_pipe01_128_01_reference.parent = ob_industrial_pipe01_128_01_qc_skeleton
ob_industrial_pipe01_128_01_reference.location = (0.0, 0.0, 0.0)
ob_industrial_pipe01_128_01_reference.lineart.crease_threshold = 0.0
_vg = ob_industrial_pipe01_128_01_reference.vertex_groups.new(name='static_prop')
_vg.add([0, 1, 2, 3, 4, 5, 6, 7, 8, 9, 10, 11, 12, 13, 14, 15, 16, 17, 18, 19, 20, 21, 22, 23, 24, 25, 26, 27, 28, 29, 30, 31, 32, 33, 34, 35, 36, 37, 38, 39, 40, 41, 42, 43, 44, 45, 46, 47, 48, 49, 50, 51, 52, 53, 54, 55, 56, 57, 58, 59, 60, 61, 62, 63, 64, 65, 66, 67, 68, 69, 70, 71, 72, 73, 74, 75, 76, 77, 78, 79, 80, 81, 82, 83, 84, 85, 86, 87, 88, 89, 90, 91, 92, 93, 94, 95], 1.0, 'REPLACE')
_m = ob_industrial_pipe01_128_01_reference.modifiers.new('Armature', 'ARMATURE')
_m.object = ob_industrial_pipe01_128_01_qc_skeleton
ob_industrial_pipe01_128_01_physics.parent = ob_industrial_pipe01_128_01_qc_skeleton
ob_industrial_pipe01_128_01_physics.location = (0.0, 0.0, 0.0)
ob_industrial_pipe01_128_01_physics.display_type = 'SOLID'
ob_industrial_pipe01_128_01_physics.show_wire = True
ob_industrial_pipe01_128_01_physics.lineart.crease_threshold = 0.0
_vg = ob_industrial_pipe01_128_01_physics.vertex_groups.new(name='static_prop')
_vg.add([0, 1, 2, 3, 4, 5, 6, 7, 8, 9, 10, 11, 12, 13, 14, 15], 1.0, 'REPLACE')
_m = ob_industrial_pipe01_128_01_physics.modifiers.new('Armature', 'ARMATURE')
_m.object = ob_industrial_pipe01_128_01_qc_skeleton

# ---- collection membership
scene.collection.objects.link(ob_industrial_pipe01_128_01_qc_skeleton)
scene.collection.objects.link(ob_industrial_pipe01_128_01_reference)
scene.collection.objects.link(ob_industrial_pipe01_128_01_physics)
col_industrial_pipe01_128_01.objects.link(ob_industrial_pipe01_128_01_qc_skeleton)
col_industrial_pipe01_128_01.objects.link(ob_industrial_pipe01_128_01_reference)
col_industrial_pipe01_128_01.objects.link(ob_industrial_pipe01_128_01_physics)

# ---- scene / render settings (as saved in the file)
scene.frame_start = 1; scene.frame_end = 250; scene.frame_set(0)
scene.render.engine = 'BLENDER_EEVEE_NEXT'
scene.cycles.use_denoising = False
scene.cycles.samples = 128
scene.cycles.sampling_pattern = 'TABULATED_SOBOL'
scene.cycles.use_adaptive_sampling = False
scene.cycles.use_light_tree = False
scene.view_settings.view_transform = 'Filmic'
bpy.context.view_layer.update()

# ---- added for rendering (the .blend has no active camera and no usable light): camera, sun + grey world if the file has none
cam_auto = bpy.data.cameras.new('AutoCamera')
cam_auto.lens = 50.0
cam_auto.sensor_width = 36.0
cam_auto.clip_end = 2205.7
ob_auto_camera = bpy.data.objects.new('AutoCamera', cam_auto)
scene.collection.objects.link(ob_auto_camera)
ob_auto_camera.location = (125.681, -214.818, 100.545)
ob_auto_camera.rotation_euler = (1.09748, -7.21219e-08, 0.694738)
scene.camera = ob_auto_camera
light_auto_sun = bpy.data.lights.new('AutoSun', 'SUN')
light_auto_sun.energy = 3.0
light_auto_sun.angle = 0.0523599
ob_auto_sun = bpy.data.objects.new('AutoSun', light_auto_sun)
scene.collection.objects.link(ob_auto_sun)
ob_auto_sun.rotation_euler = (0.872665, 0.174533, 0.523599)
if scene.world is None:
    world_auto = bpy.data.worlds.new('AutoWorld')
    world_auto.color = (0.3, 0.3, 0.3)
    scene.world = world_auto
bpy.context.view_layer.update()

